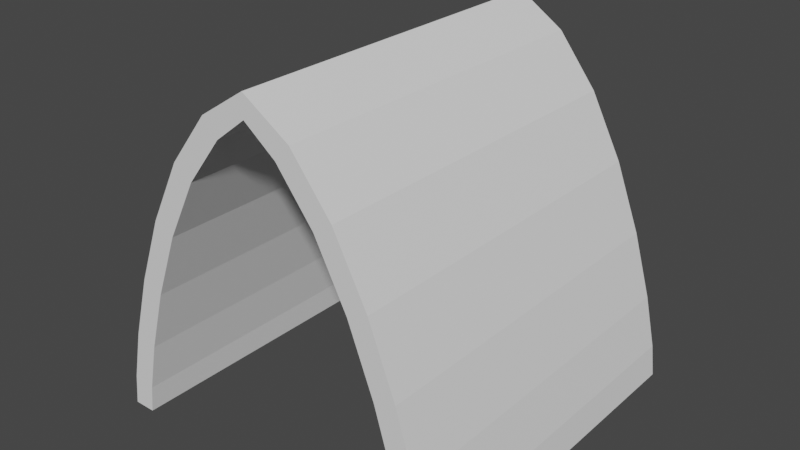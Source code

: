 # Source: church_SM_curved_celling_8x8x8.blend  (saved by Blender 2.80.75; exported with 4.5.12 LTS)
import bpy
from mathutils import Matrix  # noqa: F401  (used for matrix-valued properties, if any)

bpy.ops.wm.read_factory_settings(use_empty=True)
scene = bpy.context.scene
scene.name = 'Scene'

# ---- collections
col_collection = bpy.data.collections.new('Collection'); scene.collection.children.link(col_collection)

# ---- world
world_world = bpy.data.worlds.new('World'); scene.world = world_world
world_world.use_nodes = True; world_world.node_tree.nodes.clear()
_N = world_world.node_tree.nodes; _L = world_world.node_tree.links
n0 = _N.new('ShaderNodeOutputWorld'); n0.name = 'World Output'; n0.location = (300, 300)
n1 = _N.new('ShaderNodeBackground'); n1.name = 'Background'; n1.location = (10, 300)
n1.inputs[0].default_value = (0.05088, 0.05088, 0.05088, 1.0)
_L.new(n1.outputs[0], n0.inputs[0])
n0.is_active_output = True
world_world.color = (0.05088, 0.05088, 0.05088)
world_world.use_sun_shadow = False
world_world.sun_shadow_jitter_overblur = 0.0

# ---- meshes
me_sm_curved_celling_scetch_8x8x8 = bpy.data.meshes.new('SM_curved_celling scetch 8x8x8')
me_sm_curved_celling_scetch_8x8x8.from_pydata([(-0.4963, 2.384e-07, -2.645e-07), (-0.5794, 2.384e-07, 0.6271), (-0.8272, 0.0, 1.743), (-1.238, 0.0, 3.128), (-1.801, 0.0, 4.588), (-2.502, 0.0, 5.93), (-3.306, 0.0, 6.962), (-7.504, 0.0, 2.645e-07), (-7.421, 0.0, 0.6271), (-7.173, 0.0, 1.743), (-6.762, 0.0, 3.128), (-6.199, 0.0, 4.588), (-5.498, 0.0, 5.93), (-4.694, 0.0, 6.962), (-4.0, 0.0, 7.5), (-0.4963, 8.0, -2.645e-07), (-0.5794, 8.0, 0.6271), (-0.8272, 8.0, 1.743), (-1.238, 8.0, 3.128), (-1.801, 8.0, 4.588), (-2.502, 8.0, 5.93), (-3.306, 8.0, 6.962), (-7.504, 8.0, 2.645e-07), (-7.421, 8.0, 0.6271), (-7.173, 8.0, 1.743), (-6.762, 8.0, 3.128), (-6.199, 8.0, 4.588), (-5.498, 8.0, 5.93), (-4.694, 8.0, 6.962), (-4.0, 8.0, 7.5), (0.0, 2.384e-07, -3.02e-07), (-0.08662, 2.384e-07, 0.7116), (-0.3432, 0.0, 1.868), (-0.7646, 0.0, 3.29), (-1.346, 0.0, 4.795), (-2.082, 0.0, 6.202), (-2.969, 0.0, 7.331), (-8.0, 0.0, 3.02e-07), (-7.913, 0.0, 0.7116), (-7.657, 0.0, 1.868), (-7.235, 0.0, 3.29), (-6.654, 0.0, 4.795), (-5.918, 0.0, 6.202), (-5.031, 0.0, 7.331), (-4.0, 0.0, 8.0), (0.0, 8.0, -3.02e-07), (-0.08662, 8.0, 0.7116), (-0.3432, 8.0, 1.868), (-0.7646, 8.0, 3.29), (-1.346, 8.0, 4.795), (-2.082, 8.0, 6.202), (-2.969, 8.0, 7.331), (-8.0, 8.0, 3.02e-07), (-7.913, 8.0, 0.7116), (-7.657, 8.0, 1.868), (-7.235, 8.0, 3.29), (-6.654, 8.0, 4.795), (-5.918, 8.0, 6.202), (-5.031, 8.0, 7.331), (-4.0, 8.0, 8.0)], [], [(1, 2, 17, 16), (9, 24, 25, 10), (2, 3, 18, 17), (10, 25, 26, 11), (3, 4, 19, 18), (11, 26, 27, 12), (4, 5, 20, 19), (12, 27, 28, 13), (5, 6, 21, 20), (13, 28, 29, 14), (6, 14, 29, 21), (7, 22, 23, 8), (0, 1, 16, 15), (8, 23, 24, 9), (31, 46, 47, 32), (39, 40, 55, 54), (32, 47, 48, 33), (40, 41, 56, 55), (33, 48, 49, 34), (41, 42, 57, 56), (34, 49, 50, 35), (42, 43, 58, 57), (35, 50, 51, 36), (43, 44, 59, 58), (36, 51, 59, 44), (37, 38, 53, 52), (30, 45, 46, 31), (38, 39, 54, 53), (1, 0, 30, 31), (2, 1, 31, 32), (3, 2, 32, 33), (4, 3, 33, 34), (5, 4, 34, 35), (6, 5, 35, 36), (14, 6, 36, 44), (7, 8, 38, 37), (8, 9, 39, 38), (9, 10, 40, 39), (10, 11, 41, 40), (11, 12, 42, 41), (12, 13, 43, 42), (13, 14, 44, 43), (15, 16, 46, 45), (16, 17, 47, 46), (17, 18, 48, 47), (18, 19, 49, 48), (19, 20, 50, 49), (20, 21, 51, 50), (21, 29, 59, 51), (23, 22, 52, 53), (24, 23, 53, 54), (25, 24, 54, 55), (26, 25, 55, 56), (27, 26, 56, 57), (28, 27, 57, 58), (29, 28, 58, 59), (22, 7, 37, 52), (0, 15, 45, 30)])
me_sm_curved_celling_scetch_8x8x8.use_remesh_preserve_volume = False
me_sm_curved_celling_scetch_8x8x8.use_remesh_preserve_attributes = False
me_sm_curved_celling_scetch_8x8x8.use_mirror_vertex_groups = False
me_sm_curved_celling_scetch_8x8x8.update()

# ---- objects
ob_sm_curved_celling_scetch_8x8x8 = bpy.data.objects.new('SM_curved_celling scetch 8x8x8', me_sm_curved_celling_scetch_8x8x8)

# ---- transforms, parenting, visibility, modifiers, constraints
ob_sm_curved_celling_scetch_8x8x8.location = (0.0, 0.0, 0.0)
ob_sm_curved_celling_scetch_8x8x8.lineart.crease_threshold = 0.0

# ---- collection membership
col_collection.objects.link(ob_sm_curved_celling_scetch_8x8x8)

# ---- scene / render settings (as saved in the file)
scene.frame_start = 1; scene.frame_end = 250; scene.frame_set(1)
scene.render.engine = 'BLENDER_EEVEE_NEXT'
scene.cycles.use_denoising = False
scene.cycles.samples = 128
scene.cycles.sampling_pattern = 'TABULATED_SOBOL'
scene.cycles.use_adaptive_sampling = False
scene.cycles.use_light_tree = False
scene.view_settings.view_transform = 'Filmic'
bpy.context.view_layer.update()

# ---- added for rendering (the .blend has no active camera and no usable light): camera, sun
cam_auto = bpy.data.cameras.new('AutoCamera')
cam_auto.lens = 50.0
cam_auto.sensor_width = 36.0
cam_auto.clip_end = 1000.0
ob_auto_camera = bpy.data.objects.new('AutoCamera', cam_auto)
scene.collection.objects.link(ob_auto_camera)
ob_auto_camera.location = (8.82029, -11.3843, 14.2562)
ob_auto_camera.rotation_euler = (1.09748, -7.21219e-08, 0.694738)
scene.camera = ob_auto_camera
light_auto_sun = bpy.data.lights.new('AutoSun', 'SUN')
light_auto_sun.energy = 3.0
light_auto_sun.angle = 0.0523599
ob_auto_sun = bpy.data.objects.new('AutoSun', light_auto_sun)
scene.collection.objects.link(ob_auto_sun)
ob_auto_sun.rotation_euler = (0.872665, 0.174533, 0.523599)
bpy.context.view_layer.update()
